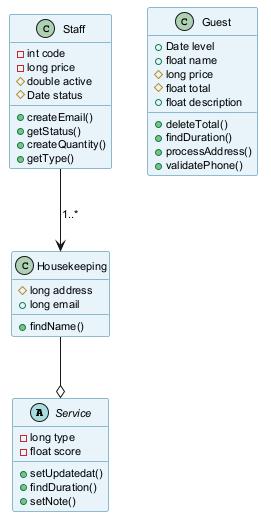

The diagram above was rendered by PlantUML. Its source (embedded in the PNG):
@startuml
skinparam backgroundColor #FFFFFF
skinparam classBackgroundColor #E8F4FA
skinparam classBorderColor #2C7DA0
skinparam defaultFontSize 11
abstract class Service {
  -long type
  -float score
  +setUpdatedat()
  +findDuration()
  +setNote()
}
class Staff {
  -int code
  -long price
  #double active
  #Date status
  +createEmail()
  +getStatus()
  +createQuantity()
  +getType()
}
class Housekeeping {
  #long address
  +long email
  +findName()
}
class Guest {
  +Date level
  +float name
  #long price
  #float total
  +float description
  +deleteTotal()
  +findDuration()
  +processAddress()
  +validatePhone()
}
Staff --> Housekeeping : "1..*"
Housekeeping --o Service
@enduml